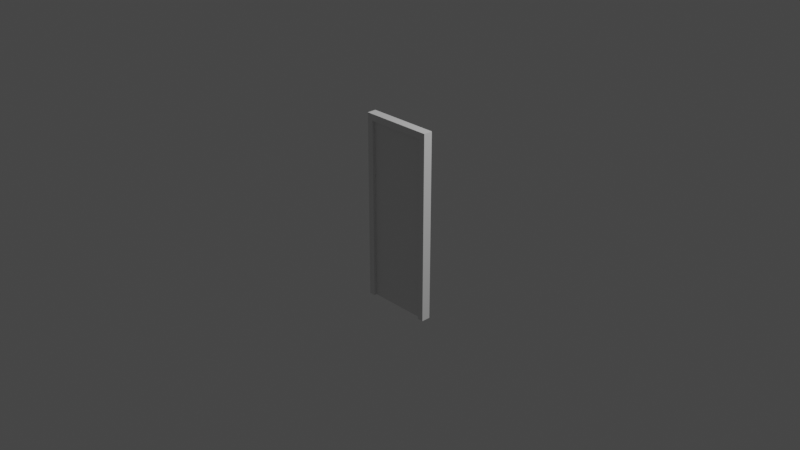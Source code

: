 # Source: door.blend  (saved by Blender 2.90.8; exported with 4.5.12 LTS)
import bpy
from mathutils import Matrix  # noqa: F401  (used for matrix-valued properties, if any)

bpy.ops.wm.read_factory_settings(use_empty=True)
scene = bpy.context.scene
scene.name = 'Scene'

# ---- collections
col_collection = bpy.data.collections.new('Collection'); scene.collection.children.link(col_collection)

# ---- materials (node trees are filled in below, after node groups)
mat_material = bpy.data.materials.new('Material')
mat_material.alpha_threshold = 0.0
mat_material.use_transparent_shadow = False
mat_material.line_color = (0.0, 0.0, 0.0, 1.0)

# ---- node groups
ng_auto_smooth = bpy.data.node_groups.new('Auto Smooth', 'GeometryNodeTree')
_s = ng_auto_smooth.interface.new_socket(name='Geometry', in_out='OUTPUT', socket_type='NodeSocketGeometry')
_s = ng_auto_smooth.interface.new_socket(name='Geometry', in_out='INPUT', socket_type='NodeSocketGeometry')
_s = ng_auto_smooth.interface.new_socket(name='Angle', in_out='INPUT', socket_type='NodeSocketFloat')
_s.subtype = 'ANGLE'
_s.min_value = 0.0
_s.max_value = 3.142
ng_auto_smooth.is_modifier = True
_N = ng_auto_smooth.nodes; _L = ng_auto_smooth.links
n0 = _N.new('NodeGroupOutput'); n0.name = 'Group Output'; n0.location = (480, -100)
n1 = _N.new('NodeGroupInput'); n1.name = 'Group Input'; n1.location = (-420, -300)
n2 = _N.new('NodeGroupInput'); n2.name = 'Group Input.001'; n2.location = (-60, -100)
n3 = _N.new('GeometryNodeSetShadeSmooth'); n3.name = 'Set Shade Smooth'; n3.location = (120, -100)
n3.domain = 'EDGE'
n4 = _N.new('GeometryNodeSetShadeSmooth'); n4.name = 'Set Shade Smooth.001'; n4.location = (300, -100)
n5 = _N.new('GeometryNodeInputMeshEdgeAngle'); n5.name = 'Edge Angle'; n5.location = (-420, -220)
n6 = _N.new('GeometryNodeInputEdgeSmooth'); n6.name = 'Is Edge Smooth'; n6.location = (-60, -160)
n7 = _N.new('GeometryNodeInputShadeSmooth'); n7.name = 'Is Face Smooth'; n7.location = (-240, -340)
n8 = _N.new('FunctionNodeBooleanMath'); n8.name = 'Boolean Math'; n8.location = (-60, -220)
n9 = _N.new('FunctionNodeCompare'); n9.name = 'Compare'; n9.location = (-240, -180)
n9.operation = 'LESS_EQUAL'
_L.new(n5.outputs[0], n9.inputs[0])
_L.new(n4.outputs[0], n0.inputs[0])
_L.new(n1.outputs[1], n9.inputs[1])
_L.new(n9.outputs[0], n8.inputs[0])
_L.new(n7.outputs[0], n8.inputs[1])
_L.new(n2.outputs[0], n3.inputs[0])
_L.new(n6.outputs[0], n3.inputs[1])
_L.new(n3.outputs[0], n4.inputs[0])
_L.new(n8.outputs[0], n3.inputs[2])
n0.is_active_output = True

# ---- material node trees
mat_material.use_nodes = True; mat_material.node_tree.nodes.clear()
_N = mat_material.node_tree.nodes; _L = mat_material.node_tree.links
n0 = _N.new('ShaderNodeOutputMaterial'); n0.name = 'Material Output'; n0.location = (300, 300)
n1 = _N.new('ShaderNodeBsdfPrincipled'); n1.name = 'Principled BSDF'; n1.location = (10, 300)
n1.distribution = 'GGX'
n1.subsurface_method = 'BURLEY'
n1.inputs[2].default_value = 0.4
n1.inputs[3].default_value = 1.45
n1.inputs[27].default_value = (0.0, 0.0, 0.0, 1.0)
n1.inputs[28].default_value = 1.0
_L.new(n1.outputs[0], n0.inputs[0])
n0.is_active_output = True

# ---- world
world_world = bpy.data.worlds.new('World'); scene.world = world_world
world_world.use_nodes = True; world_world.node_tree.nodes.clear()
_N = world_world.node_tree.nodes; _L = world_world.node_tree.links
n0 = _N.new('ShaderNodeOutputWorld'); n0.name = 'World Output'; n0.location = (300, 300)
n1 = _N.new('ShaderNodeBackground'); n1.name = 'Background'; n1.location = (10, 300)
n1.inputs[0].default_value = (0.05088, 0.05088, 0.05088, 1.0)
_L.new(n1.outputs[0], n0.inputs[0])
n0.is_active_output = True
world_world.color = (0.05088, 0.05088, 0.05088)
world_world.use_sun_shadow = False
world_world.sun_shadow_jitter_overblur = 0.0

# ---- cameras
cam_camera = bpy.data.cameras.new('Camera')
cam_camera.clip_end = 100.0
cam_camera.ortho_scale = 7.314

# ---- lights
light_light = bpy.data.lights.new('Light', 'POINT')
light_light.transmission_factor = 0.0
light_light.energy = 1000.0
light_light.shadow_soft_size = 0.1
light_light.shadow_maximum_resolution = 0.006
light_light.use_absolute_resolution = True

# ---- meshes
me_cube = bpy.data.meshes.new('Cube')
me_cube.from_pydata([(0.8315, 1.0, 0.9313), (0.8315, 1.0, -0.9657), (0.8315, -1.0, 0.9313), (0.8315, -1.0, -0.9657), (-0.8315, 1.0, 0.9313), (-0.8315, 1.0, -0.9657), (-0.8315, -1.0, 0.9313), (-0.8315, -1.0, -0.9657), (1.0, 1.0, -0.9657), (-1.0, 1.0, -0.9657), (1.0, 1.0, 1.0), (-1.0, -1.0, -0.9657), (-1.0, -1.0, 1.0), (1.0, -1.0, 1.0), (1.0, -1.0, -0.9657), (-1.0, 1.0, 1.0)], [], [(10, 15, 12, 13), (11, 12, 15, 9), (8, 10, 13, 14), (1, 0, 10, 8), (7, 6, 12, 11), (2, 3, 14, 13), (4, 5, 9, 15), (6, 2, 13, 12), (0, 4, 15, 10), (1, 3, 2, 0), (2, 6, 4, 0), (7, 5, 4, 6), (9, 5, 7, 11), (14, 3, 1, 8)])
_uv = me_cube.uv_layers.new(name='UVMap')
_uv.uv.foreach_set('vector', [0.3372, 0.0, 0.3372, 0.3333, 5.025e-08, 0.3333, 0.0, 4.967e-08, 1.0, 0.6667, 0.6686, 0.6667, 0.6686, 0.3333, 1.0, 0.3333, 0.6686, 0.3333, 0.3372, 0.3333, 0.3372, 8.941e-08, 0.6686, 0.0, 1.0, 0.02808, 0.6802, 0.02808, 0.6686, 6.954e-08, 1.0, 0.0, 4.02e-08, 0.6386, 0.3198, 0.6386, 0.3314, 0.6667, 4.02e-08, 0.6667, 0.3198, 0.3614, 0.0, 0.3614, 0.0, 0.3333, 0.3314, 0.3333, 0.6802, 0.3053, 1.0, 0.3053, 1.0, 0.3333, 0.6686, 0.3333, 0.3198, 0.6386, 0.3198, 0.3614, 0.3314, 0.3333, 0.3314, 0.6667, 0.6802, 0.02808, 0.6802, 0.3053, 0.6686, 0.3333, 0.6686, 6.954e-08, 0.3198, 0.6667, 0.3198, 1.0, 2.01e-08, 1.0, 0.0, 0.6667, 0.6002, 1.0, 0.3198, 1.0, 0.3198, 0.6667, 0.6002, 0.6667, 0.3488, 0.6667, 0.3488, 0.3333, 0.6686, 0.3333, 0.6686, 0.6667, 0.6286, 1.0, 0.6002, 1.0, 0.6002, 0.6667, 0.6286, 0.6667, 0.657, 1.0, 0.6286, 1.0, 0.6286, 0.6667, 0.657, 0.6667])
me_cube.materials.append(mat_material)
me_cube.use_remesh_preserve_volume = False
me_cube.use_remesh_preserve_attributes = False
me_cube.use_mirror_vertex_groups = False
me_cube.update()
me_cube_001 = bpy.data.meshes.new('Cube.001')
me_cube_001.from_pydata([(0.8315, 1.0, 0.9313), (0.8315, 1.0, -0.9657), (0.8315, -1.0, 0.9313), (0.8315, -1.0, -0.9657), (-0.8315, 1.0, 0.9313), (-0.8315, 1.0, -0.9657), (-0.8315, -1.0, 0.9313), (-0.8315, -1.0, -0.9657), (0.8315, 1.0, -0.01716), (-0.8315, 1.0, -0.01716), (0.6237, 1.0, -0.9657), (-0.6237, 1.0, -0.9657), (-0.6237, 1.0, 0.9313), (0.6237, 1.0, 0.9313), (-0.6237, 1.0, -0.01716), (0.6237, 1.0, -0.01716), (0.8315, 1.0, 0.8468), (-0.8315, 1.0, 0.8468), (-0.6237, 1.0, 0.8468), (0.6237, 1.0, 0.8468), (0.8315, 1.0, -0.8811), (-0.8315, 1.0, -0.8811), (-0.6237, 1.0, -0.8811), (0.6237, 1.0, -0.8811), (0.8315, 1.0, 0.06453), (-0.8315, 1.0, 0.06453), (-0.6237, 1.0, 0.06453), (0.6237, 1.0, 0.06453), (0.8315, 1.0, -0.09886), (-0.8315, 1.0, -0.09886), (-0.6237, 1.0, -0.09886), (0.6237, 1.0, -0.09886), (-0.5246, -0.4943, 0.7847), (0.5246, -0.4943, 0.7847), (-0.5246, -0.4943, -0.161), (-0.5246, -0.4943, -0.819), (0.5246, -0.4943, -0.161), (0.5246, -0.4943, -0.819), (-0.5246, -0.4943, 0.1266), (0.5246, -0.4943, 0.1266), (-0.4238, -0.4943, 0.7214), (0.4238, -0.4943, 0.7214), (-0.4238, -0.4943, -0.2242), (-0.4238, -0.4943, -0.7558), (0.4238, -0.4943, -0.2242), (0.4238, -0.4943, -0.7558), (-0.4238, -0.4943, 0.1899), (0.4238, -0.4943, 0.1899), (-0.3652, 2.117, 0.6847), (0.3652, 2.117, 0.6847), (-0.3652, 2.117, -0.261), (-0.3652, 2.117, -0.719), (0.3652, 2.117, -0.261), (0.3652, 2.117, -0.719), (-0.3652, 2.117, 0.2267), (0.3652, 2.117, 0.2267)], [], [(3, 2, 6, 7), (19, 13, 0, 16), (31, 15, 8, 28), (29, 9, 14, 30), (30, 14, 15, 31), (17, 4, 12, 18), (18, 12, 13, 19), (19, 27, 39, 33), (25, 17, 18, 26), (27, 19, 16, 24), (11, 22, 23, 10), (5, 21, 22, 11), (10, 23, 20, 1), (15, 27, 24, 8), (9, 25, 26, 14), (14, 26, 27, 15), (31, 23, 37, 36), (21, 29, 30, 22), (23, 31, 28, 20), (36, 37, 45, 44), (38, 32, 40, 46), (18, 19, 33, 32), (23, 22, 35, 37), (27, 26, 38, 39), (22, 30, 34, 35), (26, 18, 32, 38), (30, 31, 36, 34), (46, 40, 48, 54), (47, 46, 54, 55), (32, 33, 41, 40), (34, 36, 44, 42), (33, 39, 47, 41), (37, 35, 43, 45), (35, 34, 42, 43), (39, 38, 46, 47), (54, 48, 49, 55), (51, 50, 52, 53), (44, 45, 53, 52), (40, 41, 49, 48), (42, 44, 52, 50), (41, 47, 55, 49), (45, 43, 51, 53), (43, 42, 50, 51)])
_uv = me_cube_001.uv_layers.new(name='UVMap')
_uv.uv.foreach_set('vector', [0.2618, 0.2824, 0.2618, 1.775e-08, 0.5236, 0.0, 0.5236, 0.2824, 0.03272, 0.2698, 0.03272, 0.2824, 4.692e-08, 0.2824, 2.815e-08, 0.2698, 0.03272, 0.129, 0.03272, 0.1412, 3.753e-08, 0.1412, 0.0, 0.129, 0.2618, 0.129, 0.2618, 0.1412, 0.2291, 0.1412, 0.2291, 0.129, 0.2291, 0.129, 0.2291, 0.1412, 0.03272, 0.1412, 0.03272, 0.129, 0.2618, 0.2698, 0.2618, 0.2824, 0.2291, 0.2824, 0.2291, 0.2698, 0.2291, 0.2698, 0.2291, 0.2824, 0.03272, 0.2824, 0.03272, 0.2698, 0.2463, 0.6711, 0.3694, 0.6711, 0.3597, 0.894, 0.2561, 0.894, 0.2618, 0.1534, 0.2618, 0.2698, 0.2291, 0.2698, 0.2291, 0.1534, 0.03272, 0.1534, 0.03272, 0.2698, 2.815e-08, 0.2698, 1.877e-08, 0.1534, 0.2291, 0.0, 0.2291, 0.01258, 0.03272, 0.01258, 0.03272, 8.873e-09, 0.2618, 8.873e-09, 0.2618, 0.01258, 0.2291, 0.01258, 0.2291, 0.0, 0.03272, 8.873e-09, 0.03272, 0.01258, 1.877e-08, 0.01258, 1.877e-08, 1.775e-08, 0.03272, 0.1412, 0.03272, 0.1534, 1.877e-08, 0.1534, 3.753e-08, 0.1412, 0.2618, 0.1412, 0.2618, 0.1534, 0.2291, 0.1534, 0.2291, 0.1412, 0.2291, 0.1412, 0.2291, 0.1534, 0.03272, 0.1534, 0.03272, 0.1412, 0.1231, 0.6711, 0.2463, 0.6711, 0.2365, 0.894, 0.1329, 0.894, 0.2618, 0.01258, 0.2618, 0.129, 0.2291, 0.129, 0.2291, 0.01258, 0.03272, 0.01258, 0.03272, 0.129, 0.0, 0.129, 1.877e-08, 0.01258, 0.657, 0.2226, 0.7606, 0.2226, 0.7507, 0.2376, 0.667, 0.2376, 0.7606, 0.2226, 0.8642, 0.2226, 0.8543, 0.2376, 0.7706, 0.2376, 0.8534, 0.2226, 0.657, 0.2226, 0.6726, 3.549e-08, 0.8378, 0.0, 0.72, 0.8339, 0.5236, 0.8339, 0.5392, 0.6113, 0.7044, 0.6113, 0.72, 0.3887, 0.9163, 0.3887, 0.9007, 0.6113, 0.7356, 0.6113, 0.4003, 0.6711, 0.5234, 0.6711, 0.5136, 0.894, 0.41, 0.894, 0.1231, 0.894, 0.0, 0.894, 0.009776, 0.6711, 0.1134, 0.6711, 0.5236, 0.3887, 0.72, 0.3887, 0.7044, 0.6113, 0.5392, 0.6113, 0.8873, 1.0, 0.8036, 1.0, 0.8094, 0.6113, 0.8815, 0.6113, 0.1334, 0.6711, 0.0, 0.6711, 0.009227, 0.2824, 0.1242, 0.2824, 0.8642, 0.2226, 0.8642, 0.3788, 0.8543, 0.3638, 0.8543, 0.2376, 0.657, 0.3788, 0.657, 0.2226, 0.667, 0.2376, 0.667, 0.3638, 0.8642, 0.3788, 0.7606, 0.3788, 0.7706, 0.3638, 0.8543, 0.3638, 0.7606, 0.2226, 0.7606, 0.3788, 0.7507, 0.3638, 0.7507, 0.2376, 0.7606, 0.3788, 0.657, 0.3788, 0.667, 0.3638, 0.7507, 0.3638, 0.7606, 0.3788, 0.7606, 0.2226, 0.7706, 0.2376, 0.7706, 0.3638, 0.9255, 0.2174, 0.8534, 0.2174, 0.8534, 0.1087, 0.9255, 0.1087, 0.8534, 1.775e-08, 0.9255, 0.0, 0.9255, 0.1087, 0.8534, 0.1087, 0.72, 0.6113, 0.8036, 0.6113, 0.7979, 1.0, 0.7258, 1.0, 0.1334, 0.2824, 0.2668, 0.2824, 0.2576, 0.6711, 0.1426, 0.6711, 0.2668, 0.2824, 0.4003, 0.2824, 0.391, 0.6711, 0.2761, 0.6711, 0.4003, 0.2824, 0.4839, 0.2824, 0.4782, 0.6711, 0.4061, 0.6711, 0.657, 0.3887, 0.5236, 0.3887, 0.5328, 0.0, 0.6478, 0.0, 1.0, 0.7774, 0.9163, 0.7774, 0.9221, 0.3887, 0.9942, 0.3887])
me_cube_001.materials.append(mat_material)
me_cube_001.use_remesh_preserve_volume = False
me_cube_001.use_remesh_preserve_attributes = False
me_cube_001.use_mirror_vertex_groups = False
me_cube_001.update()
me_cube_002 = bpy.data.meshes.new('Cube.002')
me_cube_002.from_pydata([(-0.6667, -1.0, -0.6667), (-0.6667, -1.0, 0.6667), (-0.5, 2.835, -0.5), (-0.5, 2.835, 0.5), (0.6667, -1.0, -0.6667), (0.6667, -1.0, 0.6667), (0.7416, 3.018, -0.6667), (0.7416, 3.018, 0.6667), (-0.6667, 1.47, -0.6667), (-0.6667, 1.47, 0.6667), (0.8139, 1.392, -0.76), (0.8139, 1.392, 0.76), (6.758, 2.835, 0.5), (6.758, 2.835, -0.5), (6.758, 1.739, -0.5), (6.758, 1.739, 0.5), (5.41, 3.018, 0.6667), (5.41, 3.018, -0.6667), (5.41, 1.557, 0.6667), (5.41, 1.557, -0.6667), (-0.6667, 0.4785, -0.6667), (0.6667, 0.4785, 0.6667), (-0.6667, 0.4785, 0.6667), (0.6667, 0.4785, -0.6667), (2.133, 3.018, -0.6667), (2.133, 1.557, -0.6667), (2.133, 3.018, 0.6667), (2.133, 1.557, 0.6667), (-0.6667, -0.189, -0.6667), (-0.9167, -1.0, -7.451e-09), (-0.6381, 2.253, 0.6381), (-0.6096, 2.955, -2.794e-09), (0.03097, 2.987, -0.6381), (0.03097, 2.987, 0.6381), (0.7416, 3.292, 0.0), (0.7493, 2.27, -0.9336), (0.6667, -0.189, 0.6667), (0.9167, -1.0, -7.451e-09), (-7.451e-09, -1.0, -0.9167), (7.451e-09, -1.0, 0.9167), (-0.6381, 2.253, -0.6381), (-0.6667, 0.9416, 0.6667), (0.6822, 0.9256, -0.6767), (0.7493, 2.27, 0.9336), (0.01556, 1.462, 0.9336), (0.01556, 1.462, -0.9336), (1.021, 1.164, -4.657e-09), (-0.9167, 1.47, 0.0), (6.814, 2.955, -2.794e-09), (6.814, 2.287, -0.6096), (6.814, 2.287, 0.6096), (6.814, 1.619, -3.725e-09), (6.4, 2.987, 0.6381), (1.278, 3.018, -0.6667), (6.4, 1.588, 0.6381), (1.293, 1.539, -0.6767), (3.737, 3.018, 0.6667), (6.4, 2.987, -0.6381), (3.737, 1.557, 0.6667), (6.4, 1.588, -0.6381), (5.41, 1.283, 0.0), (5.41, 2.287, -0.9167), (5.41, 2.287, 0.9167), (5.41, 3.292, 0.0), (-0.6667, 0.9416, -0.6667), (0.6822, 0.9256, 0.6767), (-0.6667, -0.189, 0.6667), (0.6667, -0.189, -0.6667), (-0.9167, 0.4785, -8.848e-09), (8.848e-09, 0.4785, 0.9167), (-8.848e-09, 0.4785, -0.9167), (0.9167, 0.4785, -8.848e-09), (3.737, 3.018, -0.6667), (3.737, 1.557, -0.6667), (1.278, 3.018, 0.6667), (1.293, 1.539, 0.6767), (2.133, 3.292, 0.0), (2.133, 2.287, 0.9167), (2.133, 2.287, -0.9167), (2.133, 1.283, 0.0), (-0.8781, 2.265, 1.863e-09), (0.02017, 3.25, -3.725e-09), (0.9167, -0.189, -1.863e-09), (-1.863e-09, -0.189, -0.9167), (1.863e-09, -0.189, 0.9167), (0.01671, 2.268, 0.9138), (0.01671, 2.268, -0.9138), (6.405, 3.25, 1.863e-09), (-0.9167, 0.9416, -5.763e-09), (6.93, 2.287, 4.657e-09), (6.405, 2.287, 0.8781), (6.405, 2.287, -0.8781), (6.405, 1.325, -1.118e-08), (3.737, 1.283, 0.0), (3.737, 2.287, -0.9167), (3.737, 2.287, 0.9167), (3.737, 3.292, 0.0), (-0.9167, -0.189, -7.625e-09), (0.003499, 0.9395, 0.9192), (0.003499, 0.9395, -0.9192), (0.9299, 0.907, 0.0), (1.278, 3.292, 0.0), (1.28, 2.283, 0.9192), (1.28, 2.283, -0.9192), (1.31, 1.268, 3.725e-09), (9.537e-07, -3.565, 1.902), (0.728, -3.565, 1.758), (1.345, -3.565, 1.345), (1.758, -3.565, 0.728), (1.902, -3.565, -1.663e-07), (1.758, -3.565, -0.728), (1.345, -3.565, -1.345), (0.728, -3.565, -1.758), (1.241e-06, -3.565, -1.902), (-0.728, -3.565, -1.758), (-1.345, -3.565, -1.345), (-1.758, -3.565, -0.728), (-1.902, -3.565, -6.047e-08), (-1.758, -3.565, 0.728), (-1.345, -3.565, 1.345), (-0.728, -3.565, 1.758), (1.061e-06, 0.24, 0.7212), (0.276, 0.24, 0.6663), (0.5099, 0.24, 0.5099), (0.6663, 0.24, 0.276), (0.7212, 0.24, 5.638e-08), (0.6663, 0.24, -0.276), (0.5099, 0.24, -0.5099), (0.276, 0.24, -0.6663), (1.169e-06, 0.24, -0.7212), (-0.276, 0.24, -0.6663), (-0.5099, 0.24, -0.5099), (-0.6663, 0.24, -0.276), (-0.7212, 0.24, 9.651e-08), (-0.6663, 0.24, 0.276), (-0.5099, 0.24, 0.5099), (-0.276, 0.24, 0.6663), (9.855e-07, 0.24, 1.531), (9.537e-07, -0.124, 1.902), (0.728, -0.124, 1.758), (0.586, 0.24, 1.415), (1.345, -0.124, 1.345), (1.083, 0.24, 1.083), (1.758, -0.124, 0.728), (1.415, 0.24, 0.586), (1.902, -0.124, -1.591e-08), (1.531, 0.24, 2.037e-08), (1.758, -0.124, -0.728), (1.415, 0.24, -0.586), (1.345, -0.124, -1.345), (1.083, 0.24, -1.083), (0.728, -0.124, -1.758), (0.586, 0.24, -1.415), (1.241e-06, -0.124, -1.902), (1.217e-06, 0.24, -1.531), (-0.728, -0.124, -1.758), (-0.586, 0.24, -1.415), (-1.345, -0.124, -1.345), (-1.083, 0.24, -1.083), (-1.758, -0.124, -0.728), (-1.415, 0.24, -0.586), (-1.902, -0.124, 8.993e-08), (-1.531, 0.24, 1.056e-07), (-1.758, -0.124, 0.728), (-1.415, 0.24, 0.586), (-1.345, -0.124, 1.345), (-1.083, 0.24, 1.083), (-0.728, -0.124, 1.758), (-0.586, 0.24, 1.415)], [], [(8, 47, 80, 40), (47, 9, 30, 80), (80, 30, 3, 31), (40, 80, 31, 2), (2, 31, 81, 32), (31, 3, 33, 81), (81, 33, 7, 34), (32, 81, 34, 6), (23, 71, 82, 67), (71, 21, 36, 82), (82, 36, 5, 37), (67, 82, 37, 4), (20, 70, 83, 28), (70, 23, 67, 83), (83, 67, 4, 38), (28, 83, 38, 0), (21, 69, 84, 36), (69, 22, 66, 84), (84, 66, 1, 39), (36, 84, 39, 5), (7, 33, 85, 43), (33, 3, 30, 85), (85, 30, 9, 44), (43, 85, 44, 11), (2, 32, 86, 40), (32, 6, 35, 86), (86, 35, 10, 45), (40, 86, 45, 8), (17, 63, 87, 57), (63, 16, 52, 87), (87, 52, 12, 48), (57, 87, 48, 13), (20, 68, 88, 64), (68, 22, 41, 88), (88, 41, 9, 47), (64, 88, 47, 8), (13, 48, 89, 49), (48, 12, 50, 89), (89, 50, 15, 51), (49, 89, 51, 14), (16, 62, 90, 52), (62, 18, 54, 90), (90, 54, 15, 50), (52, 90, 50, 12), (19, 61, 91, 59), (61, 17, 57, 91), (91, 57, 13, 49), (59, 91, 49, 14), (18, 60, 92, 54), (60, 19, 59, 92), (92, 59, 14, 51), (54, 92, 51, 15), (27, 79, 93, 58), (79, 25, 73, 93), (93, 73, 19, 60), (58, 93, 60, 18), (25, 78, 94, 73), (78, 24, 72, 94), (94, 72, 17, 61), (73, 94, 61, 19), (26, 77, 95, 56), (77, 27, 58, 95), (95, 58, 18, 62), (56, 95, 62, 16), (24, 76, 96, 72), (76, 26, 56, 96), (96, 56, 16, 63), (72, 96, 63, 17), (0, 29, 97, 28), (29, 1, 66, 97), (97, 66, 22, 68), (28, 97, 68, 20), (11, 44, 98, 65), (44, 9, 41, 98), (98, 41, 22, 69), (65, 98, 69, 21), (8, 45, 99, 64), (45, 10, 42, 99), (99, 42, 23, 70), (64, 99, 70, 20), (10, 46, 100, 42), (46, 11, 65, 100), (100, 65, 21, 71), (42, 100, 71, 23), (6, 34, 101, 53), (34, 7, 74, 101), (101, 74, 26, 76), (53, 101, 76, 24), (7, 43, 102, 74), (43, 11, 75, 102), (102, 75, 27, 77), (74, 102, 77, 26), (10, 35, 103, 55), (35, 6, 53, 103), (103, 53, 24, 78), (55, 103, 78, 25), (11, 46, 104, 75), (46, 10, 55, 104), (104, 55, 25, 79), (75, 104, 79, 27), (167, 120, 105, 138), (140, 142, 123, 122), (142, 144, 124, 123), (144, 146, 125, 124), (146, 148, 126, 125), (148, 150, 127, 126), (150, 152, 128, 127), (152, 154, 129, 128), (154, 156, 130, 129), (156, 158, 131, 130), (158, 160, 132, 131), (160, 162, 133, 132), (162, 164, 134, 133), (164, 166, 135, 134), (166, 168, 136, 135), (168, 137, 121, 136), (145, 109, 110, 147), (155, 114, 115, 157), (165, 119, 120, 167), (141, 107, 108, 143), (151, 112, 113, 153), (161, 117, 118, 163), (147, 110, 111, 149), (157, 115, 116, 159), (143, 108, 109, 145), (153, 113, 114, 155), (163, 118, 119, 165), (138, 105, 106, 139), (149, 111, 112, 151), (159, 116, 117, 161), (139, 106, 107, 141), (140, 137, 138, 139), (142, 140, 139, 141), (144, 142, 141, 143), (146, 144, 143, 145), (148, 146, 145, 147), (150, 148, 147, 149), (152, 150, 149, 151), (154, 152, 151, 153), (156, 154, 153, 155), (158, 156, 155, 157), (160, 158, 157, 159), (162, 160, 159, 161), (164, 162, 161, 163), (166, 164, 163, 165), (168, 166, 165, 167), (137, 168, 167, 138), (137, 140, 122, 121)])
me_cube_002.polygons.foreach_set('use_smooth', [True] * 148)
_uv = me_cube_002.uv_layers.new(name='UVMap')
_uv.uv.foreach_set('vector', [0.375, 0.1409, 0.5, 0.1409, 0.5, 0.1921, 0.375, 0.1921, 0.5, 0.1409, 0.625, 0.1409, 0.625, 0.1921, 0.5, 0.1921, 0.5, 0.1921, 0.625, 0.1921, 0.625, 0.2708, 0.5, 0.2708, 0.375, 0.1921, 0.5, 0.1921, 0.5, 0.2708, 0.375, 0.2708, 0.375, 0.2708, 0.5, 0.2708, 0.5, 0.3724, 0.3698, 0.3724, 0.5, 0.2708, 0.625, 0.2708, 0.6302, 0.3724, 0.5, 0.3724, 0.5, 0.3724, 0.6302, 0.3724, 0.6667, 0.4583, 0.5, 0.4592, 0.3698, 0.3724, 0.5, 0.3724, 0.5, 0.4592, 0.3333, 0.4583, 0.375, 0.6657, 0.5, 0.6657, 0.5, 0.7037, 0.375, 0.7037, 0.5, 0.6657, 0.625, 0.6657, 0.625, 0.7037, 0.5, 0.7037, 0.5, 0.7037, 0.625, 0.7037, 0.625, 0.75, 0.5, 0.75, 0.375, 0.7037, 0.5, 0.7037, 0.5, 0.75, 0.375, 0.75, 0.125, 0.6657, 0.25, 0.6657, 0.25, 0.7037, 0.125, 0.7037, 0.25, 0.6657, 0.375, 0.6657, 0.375, 0.7037, 0.25, 0.7037, 0.25, 0.7037, 0.375, 0.7037, 0.375, 0.75, 0.25, 0.75, 0.125, 0.7037, 0.25, 0.7037, 0.25, 0.75, 0.125, 0.75, 0.625, 0.6657, 0.75, 0.6657, 0.75, 0.7037, 0.625, 0.7037, 0.75, 0.6657, 0.875, 0.6657, 0.875, 0.7037, 0.75, 0.7037, 0.75, 0.7037, 0.875, 0.7037, 0.875, 0.75, 0.75, 0.75, 0.625, 0.7037, 0.75, 0.7037, 0.75, 0.75, 0.625, 0.75, 0.6667, 0.4583, 0.7552, 0.4948, 0.7543, 0.5598, 0.6615, 0.5579, 0.7552, 0.4948, 0.875, 0.5, 0.875, 0.5605, 0.7543, 0.5598, 0.7543, 0.5598, 0.875, 0.5605, 0.875, 0.6091, 0.7509, 0.6096, 0.6615, 0.5579, 0.7543, 0.5598, 0.7509, 0.6096, 0.625, 0.6136, 0.125, 0.5, 0.2448, 0.4948, 0.2457, 0.5598, 0.125, 0.5605, 0.2448, 0.4948, 0.3333, 0.4583, 0.3385, 0.5579, 0.2457, 0.5598, 0.2457, 0.5598, 0.3385, 0.5579, 0.375, 0.6136, 0.2491, 0.6096, 0.125, 0.5605, 0.2457, 0.5598, 0.2491, 0.6096, 0.125, 0.6091, 0.375, 0.5208, 0.4957, 0.5048, 0.4991, 0.5076, 0.4168, 0.5226, 0.4957, 0.5048, 0.5833, 0.5208, 0.5798, 0.5226, 0.4991, 0.5076, 0.4991, 0.5076, 0.5798, 0.5226, 0.5625, 0.5313, 0.5, 0.5244, 0.4168, 0.5226, 0.4991, 0.5076, 0.5, 0.5244, 0.4375, 0.5313, 0.375, 0.08433, 0.5, 0.08433, 0.5, 0.1107, 0.375, 0.1107, 0.5, 0.08433, 0.625, 0.08433, 0.625, 0.1107, 0.5, 0.1107, 0.5, 0.1107, 0.625, 0.1107, 0.625, 0.1409, 0.5, 0.1409, 0.375, 0.1107, 0.5, 0.1107, 0.5, 0.1409, 0.375, 0.1409, 0.4375, 0.5313, 0.5, 0.5244, 0.5, 0.5625, 0.4238, 0.5625, 0.5, 0.5244, 0.5625, 0.5313, 0.5762, 0.5625, 0.5, 0.5625, 0.5, 0.5625, 0.5762, 0.5625, 0.5625, 0.5938, 0.5, 0.6006, 0.4238, 0.5625, 0.5, 0.5625, 0.5, 0.6006, 0.4375, 0.5938, 0.5833, 0.5208, 0.6146, 0.5625, 0.6098, 0.5625, 0.5798, 0.5226, 0.6146, 0.5625, 0.5833, 0.6042, 0.5798, 0.6024, 0.6098, 0.5625, 0.6098, 0.5625, 0.5798, 0.6024, 0.5625, 0.5938, 0.5762, 0.5625, 0.5798, 0.5226, 0.6098, 0.5625, 0.5762, 0.5625, 0.5625, 0.5313, 0.375, 0.6042, 0.375, 0.5625, 0.3885, 0.5625, 0.4168, 0.6024, 0.375, 0.5625, 0.375, 0.5208, 0.4168, 0.5226, 0.3885, 0.5625, 0.3885, 0.5625, 0.4168, 0.5226, 0.4375, 0.5313, 0.4238, 0.5625, 0.4168, 0.6024, 0.3885, 0.5625, 0.4238, 0.5625, 0.4375, 0.5938, 0.5833, 0.6042, 0.4957, 0.6202, 0.4991, 0.6174, 0.5798, 0.6024, 0.4957, 0.6202, 0.375, 0.6042, 0.4168, 0.6024, 0.4991, 0.6174, 0.4991, 0.6174, 0.4168, 0.6024, 0.4375, 0.5938, 0.5, 0.6006, 0.5798, 0.6024, 0.4991, 0.6174, 0.5, 0.6006, 0.5625, 0.5938, 0.5833, 0.6042, 0.4957, 0.6202, 0.4948, 0.6215, 0.5833, 0.6042, 0.4957, 0.6202, 0.375, 0.6042, 0.375, 0.6198, 0.4948, 0.6215, 0.4948, 0.6215, 0.375, 0.6198, 0.375, 0.6042, 0.4957, 0.6202, 0.5833, 0.6042, 0.4948, 0.6215, 0.4957, 0.6202, 0.5833, 0.6042, 0.375, 0.625, 0.375, 0.5625, 0.375, 0.5625, 0.375, 0.625, 0.375, 0.5625, 0.375, 0.5, 0.375, 0.5, 0.375, 0.5625, 0.375, 0.5625, 0.375, 0.5, 0.375, 0.5, 0.375, 0.5625, 0.375, 0.625, 0.375, 0.5625, 0.375, 0.5625, 0.375, 0.625, 0.5833, 0.5208, 0.6146, 0.5625, 0.6146, 0.5625, 0.5833, 0.5208, 0.6146, 0.5625, 0.5833, 0.6042, 0.5833, 0.6042, 0.6146, 0.5625, 0.6146, 0.5625, 0.5833, 0.6042, 0.5833, 0.6042, 0.6146, 0.5625, 0.5833, 0.5208, 0.6146, 0.5625, 0.6146, 0.5625, 0.5833, 0.5208, 0.375, 0.5208, 0.4957, 0.5048, 0.4948, 0.5035, 0.375, 0.5052, 0.4957, 0.5048, 0.5833, 0.5208, 0.5833, 0.5208, 0.4948, 0.5035, 0.4948, 0.5035, 0.5833, 0.5208, 0.5833, 0.5208, 0.4957, 0.5048, 0.375, 0.5052, 0.4948, 0.5035, 0.4957, 0.5048, 0.375, 0.5208, 0.375, 0.0, 0.5, 0.0, 0.5, 0.04626, 0.375, 0.04626, 0.5, 0.0, 0.625, 0.0, 0.625, 0.04626, 0.5, 0.04626, 0.5, 0.04626, 0.625, 0.04626, 0.625, 0.08433, 0.5, 0.08433, 0.375, 0.04626, 0.5, 0.04626, 0.5, 0.08433, 0.375, 0.08433, 0.625, 0.6136, 0.7509, 0.6096, 0.75, 0.6394, 0.625, 0.6402, 0.7509, 0.6096, 0.875, 0.6091, 0.875, 0.6393, 0.75, 0.6394, 0.75, 0.6394, 0.875, 0.6393, 0.875, 0.6657, 0.75, 0.6657, 0.625, 0.6402, 0.75, 0.6394, 0.75, 0.6657, 0.625, 0.6657, 0.125, 0.6091, 0.2491, 0.6096, 0.25, 0.6394, 0.125, 0.6393, 0.2491, 0.6096, 0.375, 0.6136, 0.375, 0.6402, 0.25, 0.6394, 0.25, 0.6394, 0.375, 0.6402, 0.375, 0.6657, 0.25, 0.6657, 0.125, 0.6393, 0.25, 0.6394, 0.25, 0.6657, 0.125, 0.6657, 0.375, 0.6136, 0.5, 0.6266, 0.5, 0.6412, 0.375, 0.6402, 0.5, 0.6266, 0.625, 0.6136, 0.625, 0.6402, 0.5, 0.6412, 0.5, 0.6412, 0.625, 0.6402, 0.625, 0.6657, 0.5, 0.6657, 0.375, 0.6402, 0.5, 0.6412, 0.5, 0.6657, 0.375, 0.6657, 0.3333, 0.4583, 0.5, 0.4592, 0.4991, 0.4991, 0.4054, 0.5148, 0.5, 0.4592, 0.6667, 0.4583, 0.5911, 0.5148, 0.4991, 0.4991, 0.4991, 0.4991, 0.5911, 0.5148, 0.5833, 0.5208, 0.4957, 0.5048, 0.4054, 0.5148, 0.4991, 0.4991, 0.4957, 0.5048, 0.375, 0.5208, 0.6667, 0.4583, 0.6615, 0.5579, 0.6207, 0.5614, 0.5911, 0.5148, 0.6615, 0.5579, 0.625, 0.6136, 0.5877, 0.6052, 0.6207, 0.5614, 0.6207, 0.5614, 0.5877, 0.6052, 0.5833, 0.6042, 0.6146, 0.5625, 0.5911, 0.5148, 0.6207, 0.5614, 0.6146, 0.5625, 0.5833, 0.5208, 0.375, 0.6136, 0.3385, 0.5579, 0.3776, 0.5614, 0.4089, 0.6052, 0.3385, 0.5579, 0.3333, 0.4583, 0.4054, 0.5148, 0.3776, 0.5614, 0.3776, 0.5614, 0.4054, 0.5148, 0.375, 0.5208, 0.375, 0.5625, 0.4089, 0.6052, 0.3776, 0.5614, 0.375, 0.5625, 0.375, 0.6042, 0.625, 0.6136, 0.5, 0.6266, 0.4991, 0.6206, 0.5877, 0.6052, 0.5, 0.6266, 0.375, 0.6136, 0.4089, 0.6052, 0.4991, 0.6206, 0.4991, 0.6206, 0.4089, 0.6052, 0.375, 0.6042, 0.4957, 0.6202, 0.5877, 0.6052, 0.4991, 0.6206, 0.4957, 0.6202, 0.5833, 0.6042, 0.0625, 0.09568, 0.0625, 1.0, 0.0, 1.0, 0.0, 0.09568, 0.9375, 0.0, 0.875, 0.0, 0.875, 0.0, 0.9375, 0.0, 0.875, 0.0, 0.8125, 0.0, 0.8125, 0.0, 0.875, 0.0, 0.8125, 0.0, 0.75, 0.0, 0.75, 0.0, 0.8125, 0.0, 0.75, 0.0, 0.6875, 0.0, 0.6875, 0.0, 0.75, 0.0, 0.6875, 0.0, 0.625, 0.0, 0.625, 0.0, 0.6875, 0.0, 0.625, 0.0, 0.5625, 0.0, 0.5625, 0.0, 0.625, 0.0, 0.5625, 0.0, 0.5, 0.0, 0.5, 0.0, 0.5625, 0.0, 0.5, 0.0, 0.4375, 0.0, 0.4375, 0.0, 0.5, 0.0, 0.4375, 0.0, 0.375, 0.0, 0.375, 0.0, 0.4375, 0.0, 0.375, 0.0, 0.3125, 0.0, 0.3125, 0.0, 0.375, 0.0, 0.3125, 0.0, 0.25, 0.0, 0.25, 0.0, 0.3125, 0.0, 0.25, 0.0, 0.1875, 0.0, 0.1875, 0.0, 0.25, 0.0, 0.1875, 0.0, 0.125, 0.0, 0.125, 0.0, 0.1875, 0.0, 0.125, 0.0, 0.0625, 0.0, 0.0625, 0.0, 0.125, 0.0, 0.0625, 0.0, 0.0, 0.0, 0.0, 0.0, 0.0625, 0.0, 0.75, 0.09568, 0.75, 1.0, 0.6875, 1.0, 0.6875, 0.09568, 0.4375, 0.09568, 0.4375, 1.0, 0.375, 1.0, 0.375, 0.09568, 0.125, 0.09568, 0.125, 1.0, 0.0625, 1.0, 0.0625, 0.09568, 0.875, 0.09568, 0.875, 1.0, 0.8125, 1.0, 0.8125, 0.09568, 0.5625, 0.09568, 0.5625, 1.0, 0.5, 1.0, 0.5, 0.09568, 0.25, 0.09568, 0.25, 1.0, 0.1875, 1.0, 0.1875, 0.09568, 0.6875, 0.09568, 0.6875, 1.0, 0.625, 1.0, 0.625, 0.09568, 0.375, 0.09568, 0.375, 1.0, 0.3125, 1.0, 0.3125, 0.09568, 0.8125, 0.09568, 0.8125, 1.0, 0.75, 1.0, 0.75, 0.09568, 0.5, 0.09568, 0.5, 1.0, 0.4375, 1.0, 0.4375, 0.09568, 0.1875, 0.09568, 0.1875, 1.0, 0.125, 1.0, 0.125, 0.09568, 1.0, 0.09568, 1.0, 1.0, 0.9375, 1.0, 0.9375, 0.09568, 0.625, 0.09568, 0.625, 1.0, 0.5625, 1.0, 0.5625, 0.09568, 0.3125, 0.09568, 0.3125, 1.0, 0.25, 1.0, 0.25, 0.09568, 0.9375, 0.09568, 0.9375, 1.0, 0.875, 1.0, 0.875, 0.09568, 0.9375, 0.0, 1.0, 0.0, 1.0, 0.09568, 0.9375, 0.09568, 0.875, 0.0, 0.9375, 0.0, 0.9375, 0.09568, 0.875, 0.09568, 0.8125, 0.0, 0.875, 0.0, 0.875, 0.09568, 0.8125, 0.09568, 0.75, 0.0, 0.8125, 0.0, 0.8125, 0.09568, 0.75, 0.09568, 0.6875, 0.0, 0.75, 0.0, 0.75, 0.09568, 0.6875, 0.09568, 0.625, 0.0, 0.6875, 0.0, 0.6875, 0.09568, 0.625, 0.09568, 0.5625, 0.0, 0.625, 0.0, 0.625, 0.09568, 0.5625, 0.09568, 0.5, 0.0, 0.5625, 0.0, 0.5625, 0.09568, 0.5, 0.09568, 0.4375, 0.0, 0.5, 0.0, 0.5, 0.09568, 0.4375, 0.09568, 0.375, 0.0, 0.4375, 0.0, 0.4375, 0.09568, 0.375, 0.09568, 0.3125, 0.0, 0.375, 0.0, 0.375, 0.09568, 0.3125, 0.09568, 0.25, 0.0, 0.3125, 0.0, 0.3125, 0.09568, 0.25, 0.09568, 0.1875, 0.0, 0.25, 0.0, 0.25, 0.09568, 0.1875, 0.09568, 0.125, 0.0, 0.1875, 0.0, 0.1875, 0.09568, 0.125, 0.09568, 0.0625, 0.0, 0.125, 0.0, 0.125, 0.09568, 0.0625, 0.09568, 0.0, 0.0, 0.0625, 0.0, 0.0625, 0.09568, 0.0, 0.09568, 1.0, 0.0, 0.9375, 0.0, 0.9375, 0.0, 1.0, 0.0])
me_cube_002.use_remesh_fix_poles = True
me_cube_002.use_remesh_preserve_attributes = False
me_cube_002.use_mirror_vertex_groups = False
me_cube_002.update()

# ---- objects
ob_cube = bpy.data.objects.new('Cube', me_cube)
ob_light = bpy.data.objects.new('Light', light_light)
ob_camera = bpy.data.objects.new('Camera', cam_camera)
ob_cube_001 = bpy.data.objects.new('Cube.001', me_cube_001)
ob_cube_002 = bpy.data.objects.new('Cube.002', me_cube_002)

# ---- transforms, parenting, visibility, modifiers, constraints
ob_cube.location = (0.0, 0.0, 0.0)
ob_cube.scale = (0.4, 0.05, 1.05)
ob_cube.lock_rotations_4d = False
ob_cube.empty_display_type = 'ARROWS'
ob_cube.lineart.crease_threshold = 0.0
ob_light.location = (4.076, 1.005, 5.904)
ob_light.rotation_euler = (0.6503, 0.05522, 1.866)
ob_light.lock_rotations_4d = False
ob_light.empty_display_type = 'ARROWS'
ob_light.color = (0.0, 0.0, 0.0, 0.0)
ob_light.lineart.crease_threshold = 0.0
ob_camera.location = (7.359, -6.926, 4.958)
ob_camera.rotation_euler = (1.109, 0.0, 0.8149)
ob_camera.lock_rotations_4d = False
ob_camera.empty_display_type = 'ARROWS'
ob_camera.color = (0.0, 0.0, 0.0, 0.0)
ob_camera.display_type = 'WIRE'
ob_camera.lineart.crease_threshold = 0.0
ob_cube_001.location = (0.0, 0.0, 0.0)
ob_cube_001.scale = (0.4, 0.01815, 1.05)
ob_cube_001.lock_rotations_4d = False
ob_cube_001.empty_display_type = 'ARROWS'
ob_cube_001.lineart.crease_threshold = 0.0
ob_cube_002.location = (0.2716, 0.05685, -0.01802)
ob_cube_002.rotation_euler = (-0.0, 3.142, -0.0)
ob_cube_002.scale = (0.01878, 0.01878, 0.01878)
ob_cube_002.lineart.crease_threshold = 0.0
_m = ob_cube_002.modifiers.new('Auto Smooth', 'NODES')
_m.node_group = ng_auto_smooth
_gi = [s.identifier for s in ng_auto_smooth.interface.items_tree if s.item_type == 'SOCKET' and s.in_out == 'INPUT']
_m[_gi[1]] = 0.7557  # Angle

# ---- collection membership
col_collection.objects.link(ob_cube)
col_collection.objects.link(ob_light)
col_collection.objects.link(ob_camera)
col_collection.objects.link(ob_cube_001)
col_collection.objects.link(ob_cube_002)

# ---- scene / render settings (as saved in the file)
scene.camera = ob_camera
scene.frame_start = 1; scene.frame_end = 250; scene.frame_set(1)
scene.render.engine = 'BLENDER_EEVEE_NEXT'
scene.cycles.use_denoising = False
scene.cycles.samples = 128
scene.cycles.sampling_pattern = 'TABULATED_SOBOL'
scene.cycles.use_adaptive_sampling = False
scene.cycles.use_light_tree = False
scene.view_settings.view_transform = 'Filmic'
bpy.context.view_layer.update()
